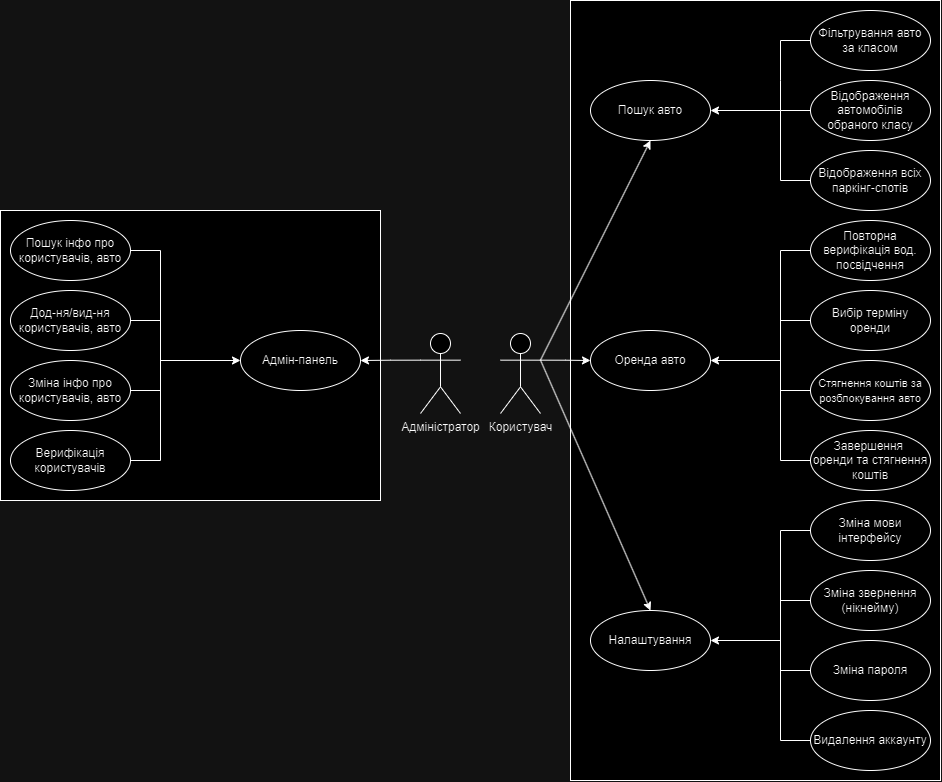

The diagram above was exported from draw.io. Its source (the exported page's mxGraphModel, read from the mxfile embedded in the PNG):
<mxGraphModel dx="2327" dy="807" grid="1" gridSize="10" guides="1" tooltips="1" connect="1" arrows="1" fold="1" page="1" pageScale="1" pageWidth="827" pageHeight="1169" math="0" shadow="0">
  <root>
    <mxCell id="0" />
    <mxCell id="1" parent="0" />
    <mxCell id="e7ddlLJatTxrWhf7tvTv-2" value="" style="rounded=0;whiteSpace=wrap;html=1;" parent="1" vertex="1">
      <mxGeometry x="430" y="130" width="370" height="780" as="geometry" />
    </mxCell>
    <mxCell id="e7ddlLJatTxrWhf7tvTv-3" value="Пошук авто" style="ellipse;whiteSpace=wrap;html=1;" parent="1" vertex="1">
      <mxGeometry x="450" y="210" width="120" height="60" as="geometry" />
    </mxCell>
    <mxCell id="e7ddlLJatTxrWhf7tvTv-4" value="Фільтрування авто за класом" style="ellipse;whiteSpace=wrap;html=1;" parent="1" vertex="1">
      <mxGeometry x="670" y="140" width="120" height="60" as="geometry" />
    </mxCell>
    <mxCell id="e7ddlLJatTxrWhf7tvTv-5" value="Відображення автомобілів обраного класу" style="ellipse;whiteSpace=wrap;html=1;" parent="1" vertex="1">
      <mxGeometry x="670" y="210" width="120" height="60" as="geometry" />
    </mxCell>
    <mxCell id="e7ddlLJatTxrWhf7tvTv-6" value="" style="endArrow=none;html=1;rounded=0;entryX=0;entryY=0.5;entryDx=0;entryDy=0;exitX=0;exitY=0.5;exitDx=0;exitDy=0;" parent="1" source="e7ddlLJatTxrWhf7tvTv-5" target="e7ddlLJatTxrWhf7tvTv-4" edge="1">
      <mxGeometry width="50" height="50" relative="1" as="geometry">
        <mxPoint x="600" y="240" as="sourcePoint" />
        <mxPoint x="650" y="190" as="targetPoint" />
        <Array as="points">
          <mxPoint x="640" y="240" />
          <mxPoint x="640" y="210" />
          <mxPoint x="640" y="170" />
        </Array>
      </mxGeometry>
    </mxCell>
    <mxCell id="e7ddlLJatTxrWhf7tvTv-7" value="" style="endArrow=classic;html=1;rounded=0;entryX=1;entryY=0.5;entryDx=0;entryDy=0;" parent="1" target="e7ddlLJatTxrWhf7tvTv-3" edge="1">
      <mxGeometry width="50" height="50" relative="1" as="geometry">
        <mxPoint x="640" y="240" as="sourcePoint" />
        <mxPoint x="640.7106781186548" y="210" as="targetPoint" />
      </mxGeometry>
    </mxCell>
    <mxCell id="e7ddlLJatTxrWhf7tvTv-9" value="Оренда авто" style="ellipse;whiteSpace=wrap;html=1;" parent="1" vertex="1">
      <mxGeometry x="450" y="460" width="120" height="60" as="geometry" />
    </mxCell>
    <mxCell id="e7ddlLJatTxrWhf7tvTv-10" value="Відображення всіх паркінг-спотів" style="ellipse;whiteSpace=wrap;html=1;" parent="1" vertex="1">
      <mxGeometry x="670" y="280" width="120" height="60" as="geometry" />
    </mxCell>
    <mxCell id="e7ddlLJatTxrWhf7tvTv-11" value="Повторна верифікація вод. посвідчення" style="ellipse;whiteSpace=wrap;html=1;" parent="1" vertex="1">
      <mxGeometry x="670" y="350" width="120" height="60" as="geometry" />
    </mxCell>
    <mxCell id="e7ddlLJatTxrWhf7tvTv-14" value="" style="endArrow=none;html=1;rounded=0;exitX=0;exitY=0.5;exitDx=0;exitDy=0;" parent="1" source="e7ddlLJatTxrWhf7tvTv-10" edge="1">
      <mxGeometry width="50" height="50" relative="1" as="geometry">
        <mxPoint x="610" y="360" as="sourcePoint" />
        <mxPoint x="640" y="240" as="targetPoint" />
        <Array as="points">
          <mxPoint x="640" y="310" />
        </Array>
      </mxGeometry>
    </mxCell>
    <mxCell id="e7ddlLJatTxrWhf7tvTv-15" value="Вибір терміну оренди" style="ellipse;whiteSpace=wrap;html=1;" parent="1" vertex="1">
      <mxGeometry x="670" y="420" width="120" height="60" as="geometry" />
    </mxCell>
    <mxCell id="e7ddlLJatTxrWhf7tvTv-16" value="&lt;font style=&quot;font-size: 11px;&quot;&gt;Стягнення коштів&amp;nbsp;&lt;span style=&quot;background-color: initial;&quot;&gt;за розблокування&lt;/span&gt;&lt;span style=&quot;background-color: initial;&quot;&gt;&amp;nbsp;авто&lt;/span&gt;&lt;/font&gt;" style="ellipse;whiteSpace=wrap;html=1;" parent="1" vertex="1">
      <mxGeometry x="670" y="490" width="120" height="60" as="geometry" />
    </mxCell>
    <mxCell id="e7ddlLJatTxrWhf7tvTv-17" value="&lt;font style=&quot;font-size: 12px;&quot;&gt;Завершення&amp;nbsp;&lt;/font&gt;&lt;div&gt;&lt;font style=&quot;font-size: 12px;&quot;&gt;оренди та&amp;nbsp;&lt;/font&gt;&lt;span style=&quot;background-color: initial;&quot;&gt;стягнення коштів&lt;/span&gt;&lt;/div&gt;" style="ellipse;whiteSpace=wrap;html=1;" parent="1" vertex="1">
      <mxGeometry x="670" y="560" width="120" height="60" as="geometry" />
    </mxCell>
    <mxCell id="e7ddlLJatTxrWhf7tvTv-18" value="" style="endArrow=none;html=1;rounded=0;entryX=0;entryY=0.5;entryDx=0;entryDy=0;exitX=0;exitY=0.5;exitDx=0;exitDy=0;" parent="1" source="e7ddlLJatTxrWhf7tvTv-17" target="e7ddlLJatTxrWhf7tvTv-11" edge="1">
      <mxGeometry width="50" height="50" relative="1" as="geometry">
        <mxPoint x="580" y="440" as="sourcePoint" />
        <mxPoint x="630" y="390" as="targetPoint" />
        <Array as="points">
          <mxPoint x="640" y="590" />
          <mxPoint x="640" y="380" />
        </Array>
      </mxGeometry>
    </mxCell>
    <mxCell id="e7ddlLJatTxrWhf7tvTv-19" value="" style="endArrow=none;html=1;rounded=0;entryX=0;entryY=0.5;entryDx=0;entryDy=0;" parent="1" target="e7ddlLJatTxrWhf7tvTv-15" edge="1">
      <mxGeometry width="50" height="50" relative="1" as="geometry">
        <mxPoint x="640" y="450" as="sourcePoint" />
        <mxPoint x="610" y="410" as="targetPoint" />
      </mxGeometry>
    </mxCell>
    <mxCell id="e7ddlLJatTxrWhf7tvTv-20" value="" style="endArrow=none;html=1;rounded=0;entryX=0;entryY=0.5;entryDx=0;entryDy=0;" parent="1" target="e7ddlLJatTxrWhf7tvTv-16" edge="1">
      <mxGeometry width="50" height="50" relative="1" as="geometry">
        <mxPoint x="640" y="520" as="sourcePoint" />
        <mxPoint x="680" y="460" as="targetPoint" />
      </mxGeometry>
    </mxCell>
    <mxCell id="e7ddlLJatTxrWhf7tvTv-21" value="" style="endArrow=classic;html=1;rounded=0;entryX=1;entryY=0.5;entryDx=0;entryDy=0;" parent="1" target="e7ddlLJatTxrWhf7tvTv-9" edge="1">
      <mxGeometry width="50" height="50" relative="1" as="geometry">
        <mxPoint x="640" y="490" as="sourcePoint" />
        <mxPoint x="550" y="500" as="targetPoint" />
      </mxGeometry>
    </mxCell>
    <mxCell id="e7ddlLJatTxrWhf7tvTv-36" style="edgeStyle=orthogonalEdgeStyle;rounded=0;orthogonalLoop=1;jettySize=auto;html=1;exitX=1;exitY=0.3333333333333333;exitDx=0;exitDy=0;exitPerimeter=0;entryX=0;entryY=0.5;entryDx=0;entryDy=0;" parent="1" source="e7ddlLJatTxrWhf7tvTv-1" target="e7ddlLJatTxrWhf7tvTv-9" edge="1">
      <mxGeometry relative="1" as="geometry" />
    </mxCell>
    <mxCell id="e7ddlLJatTxrWhf7tvTv-37" style="rounded=0;orthogonalLoop=1;jettySize=auto;html=1;exitX=1;exitY=0.3333333333333333;exitDx=0;exitDy=0;exitPerimeter=0;entryX=0.5;entryY=1;entryDx=0;entryDy=0;" parent="1" source="e7ddlLJatTxrWhf7tvTv-1" target="e7ddlLJatTxrWhf7tvTv-3" edge="1">
      <mxGeometry relative="1" as="geometry" />
    </mxCell>
    <mxCell id="e7ddlLJatTxrWhf7tvTv-38" style="rounded=0;orthogonalLoop=1;jettySize=auto;html=1;exitX=1;exitY=0.3333333333333333;exitDx=0;exitDy=0;exitPerimeter=0;entryX=0.5;entryY=0;entryDx=0;entryDy=0;" parent="1" source="e7ddlLJatTxrWhf7tvTv-1" target="e7ddlLJatTxrWhf7tvTv-25" edge="1">
      <mxGeometry relative="1" as="geometry" />
    </mxCell>
    <mxCell id="e7ddlLJatTxrWhf7tvTv-1" value="Користувач" style="shape=umlActor;verticalLabelPosition=bottom;verticalAlign=top;html=1;outlineConnect=0;" parent="1" vertex="1">
      <mxGeometry x="360" y="463" width="40" height="80" as="geometry" />
    </mxCell>
    <mxCell id="e7ddlLJatTxrWhf7tvTv-25" value="Налаштування" style="ellipse;whiteSpace=wrap;html=1;" parent="1" vertex="1">
      <mxGeometry x="450" y="740" width="120" height="60" as="geometry" />
    </mxCell>
    <mxCell id="e7ddlLJatTxrWhf7tvTv-26" value="Зміна мови інтерфейсу" style="ellipse;whiteSpace=wrap;html=1;" parent="1" vertex="1">
      <mxGeometry x="670" y="630" width="120" height="60" as="geometry" />
    </mxCell>
    <mxCell id="e7ddlLJatTxrWhf7tvTv-27" value="Зміна звернення (нікнейму)" style="ellipse;whiteSpace=wrap;html=1;" parent="1" vertex="1">
      <mxGeometry x="670" y="700" width="120" height="60" as="geometry" />
    </mxCell>
    <mxCell id="e7ddlLJatTxrWhf7tvTv-28" value="Зміна пароля" style="ellipse;whiteSpace=wrap;html=1;" parent="1" vertex="1">
      <mxGeometry x="670" y="770" width="120" height="60" as="geometry" />
    </mxCell>
    <mxCell id="e7ddlLJatTxrWhf7tvTv-29" value="Видалення аккаунту" style="ellipse;whiteSpace=wrap;html=1;" parent="1" vertex="1">
      <mxGeometry x="670" y="840" width="120" height="60" as="geometry" />
    </mxCell>
    <mxCell id="e7ddlLJatTxrWhf7tvTv-31" value="" style="endArrow=none;html=1;rounded=0;entryX=0;entryY=0.5;entryDx=0;entryDy=0;exitX=0;exitY=0.5;exitDx=0;exitDy=0;" parent="1" edge="1">
      <mxGeometry width="50" height="50" relative="1" as="geometry">
        <mxPoint x="670" y="870" as="sourcePoint" />
        <mxPoint x="670" y="660" as="targetPoint" />
        <Array as="points">
          <mxPoint x="640" y="870" />
          <mxPoint x="640" y="660" />
        </Array>
      </mxGeometry>
    </mxCell>
    <mxCell id="e7ddlLJatTxrWhf7tvTv-32" value="" style="endArrow=none;html=1;rounded=0;entryX=0;entryY=0.5;entryDx=0;entryDy=0;" parent="1" edge="1">
      <mxGeometry width="50" height="50" relative="1" as="geometry">
        <mxPoint x="640" y="730" as="sourcePoint" />
        <mxPoint x="670" y="730" as="targetPoint" />
      </mxGeometry>
    </mxCell>
    <mxCell id="e7ddlLJatTxrWhf7tvTv-33" value="" style="endArrow=none;html=1;rounded=0;entryX=0;entryY=0.5;entryDx=0;entryDy=0;" parent="1" edge="1">
      <mxGeometry width="50" height="50" relative="1" as="geometry">
        <mxPoint x="640" y="800" as="sourcePoint" />
        <mxPoint x="670" y="800" as="targetPoint" />
      </mxGeometry>
    </mxCell>
    <mxCell id="e7ddlLJatTxrWhf7tvTv-34" value="" style="endArrow=classic;html=1;rounded=0;entryX=1;entryY=0.5;entryDx=0;entryDy=0;" parent="1" edge="1">
      <mxGeometry width="50" height="50" relative="1" as="geometry">
        <mxPoint x="640" y="770" as="sourcePoint" />
        <mxPoint x="570" y="770" as="targetPoint" />
      </mxGeometry>
    </mxCell>
    <mxCell id="e7ddlLJatTxrWhf7tvTv-116" value="" style="rounded=0;whiteSpace=wrap;html=1;" parent="1" vertex="1">
      <mxGeometry x="-140" y="340" width="380" height="290" as="geometry" />
    </mxCell>
    <mxCell id="e7ddlLJatTxrWhf7tvTv-127" style="edgeStyle=orthogonalEdgeStyle;rounded=0;orthogonalLoop=1;jettySize=auto;html=1;exitX=0;exitY=0.3333333333333333;exitDx=0;exitDy=0;exitPerimeter=0;entryX=1;entryY=0.5;entryDx=0;entryDy=0;" parent="1" source="e7ddlLJatTxrWhf7tvTv-117" target="e7ddlLJatTxrWhf7tvTv-122" edge="1">
      <mxGeometry relative="1" as="geometry" />
    </mxCell>
    <mxCell id="e7ddlLJatTxrWhf7tvTv-117" value="Адміністратор" style="shape=umlActor;verticalLabelPosition=bottom;verticalAlign=top;html=1;outlineConnect=0;" parent="1" vertex="1">
      <mxGeometry x="280" y="463" width="40" height="80" as="geometry" />
    </mxCell>
    <mxCell id="e7ddlLJatTxrWhf7tvTv-118" value="Пошук інфо про користувачів, авто" style="ellipse;whiteSpace=wrap;html=1;" parent="1" vertex="1">
      <mxGeometry x="-130" y="350" width="120" height="60" as="geometry" />
    </mxCell>
    <mxCell id="e7ddlLJatTxrWhf7tvTv-119" value="Дод-ня/вид-ня користувачів, авто" style="ellipse;whiteSpace=wrap;html=1;" parent="1" vertex="1">
      <mxGeometry x="-130" y="420" width="120" height="60" as="geometry" />
    </mxCell>
    <mxCell id="e7ddlLJatTxrWhf7tvTv-120" value="Зміна інфо про користувачів, авто" style="ellipse;whiteSpace=wrap;html=1;" parent="1" vertex="1">
      <mxGeometry x="-130" y="490" width="120" height="60" as="geometry" />
    </mxCell>
    <mxCell id="e7ddlLJatTxrWhf7tvTv-121" value="Верифікація користувачів" style="ellipse;whiteSpace=wrap;html=1;" parent="1" vertex="1">
      <mxGeometry x="-130" y="560" width="120" height="60" as="geometry" />
    </mxCell>
    <mxCell id="e7ddlLJatTxrWhf7tvTv-122" value="Адмін-панель" style="ellipse;whiteSpace=wrap;html=1;" parent="1" vertex="1">
      <mxGeometry x="100" y="460" width="120" height="60" as="geometry" />
    </mxCell>
    <mxCell id="e7ddlLJatTxrWhf7tvTv-123" value="" style="endArrow=none;html=1;rounded=0;entryX=1;entryY=0.5;entryDx=0;entryDy=0;exitX=1;exitY=0.5;exitDx=0;exitDy=0;" parent="1" source="e7ddlLJatTxrWhf7tvTv-121" target="e7ddlLJatTxrWhf7tvTv-118" edge="1">
      <mxGeometry width="50" height="50" relative="1" as="geometry">
        <mxPoint y="420" as="sourcePoint" />
        <mxPoint x="50" y="370" as="targetPoint" />
        <Array as="points">
          <mxPoint x="20" y="590" />
          <mxPoint x="20" y="380" />
        </Array>
      </mxGeometry>
    </mxCell>
    <mxCell id="e7ddlLJatTxrWhf7tvTv-124" value="" style="endArrow=none;html=1;rounded=0;entryX=1;entryY=0.5;entryDx=0;entryDy=0;" parent="1" target="e7ddlLJatTxrWhf7tvTv-120" edge="1">
      <mxGeometry width="50" height="50" relative="1" as="geometry">
        <mxPoint x="20" y="520" as="sourcePoint" />
        <mxPoint x="80" y="630" as="targetPoint" />
      </mxGeometry>
    </mxCell>
    <mxCell id="e7ddlLJatTxrWhf7tvTv-125" value="" style="endArrow=none;html=1;rounded=0;exitX=1;exitY=0.5;exitDx=0;exitDy=0;" parent="1" source="e7ddlLJatTxrWhf7tvTv-119" edge="1">
      <mxGeometry width="50" height="50" relative="1" as="geometry">
        <mxPoint x="30" y="530" as="sourcePoint" />
        <mxPoint x="20" y="450" as="targetPoint" />
      </mxGeometry>
    </mxCell>
    <mxCell id="e7ddlLJatTxrWhf7tvTv-126" value="" style="endArrow=classic;html=1;rounded=0;entryX=0;entryY=0.5;entryDx=0;entryDy=0;" parent="1" target="e7ddlLJatTxrWhf7tvTv-122" edge="1">
      <mxGeometry width="50" height="50" relative="1" as="geometry">
        <mxPoint x="20" y="490" as="sourcePoint" />
        <mxPoint x="80" y="480" as="targetPoint" />
      </mxGeometry>
    </mxCell>
  </root>
</mxGraphModel>